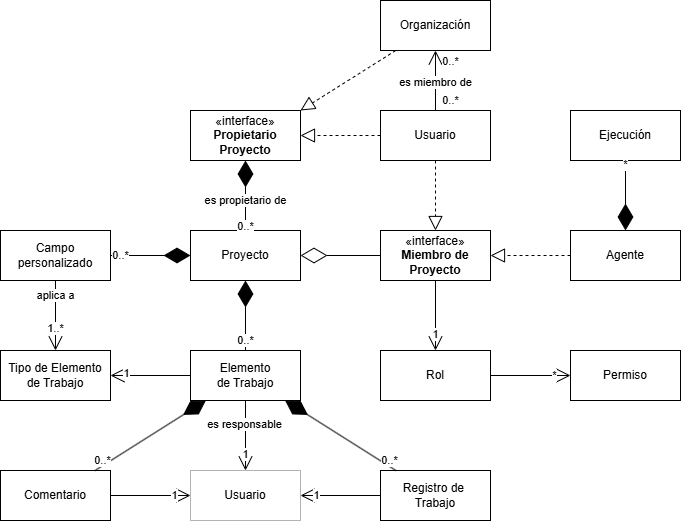

The diagram above was exported from draw.io. Its source (the exported page's mxGraphModel, read from the mxfile embedded in the PNG):
<mxGraphModel dx="1019" dy="857" grid="1" gridSize="10" guides="1" tooltips="1" connect="1" arrows="1" fold="1" page="1" pageScale="1" pageWidth="827" pageHeight="1169" math="0" shadow="0">
  <root>
    <mxCell id="WIyWlLk6GJQsqaUBKTNV-0" />
    <mxCell id="WIyWlLk6GJQsqaUBKTNV-1" parent="WIyWlLk6GJQsqaUBKTNV-0" />
    <mxCell id="57C5JfZWwtdlzGwBn3_S-247" parent="WIyWlLk6GJQsqaUBKTNV-1" style="html=1;whiteSpace=wrap;" value="«interface»&lt;br&gt;&lt;b&gt;Propietario&lt;br&gt;Proyecto&lt;/b&gt;" vertex="1">
      <mxGeometry height="50" width="110" x="370" y="160" as="geometry" />
    </mxCell>
    <mxCell id="57C5JfZWwtdlzGwBn3_S-248" parent="WIyWlLk6GJQsqaUBKTNV-1" style="html=1;whiteSpace=wrap;" value="Organización" vertex="1">
      <mxGeometry height="50" width="110" x="560" y="50" as="geometry" />
    </mxCell>
    <mxCell id="57C5JfZWwtdlzGwBn3_S-249" parent="WIyWlLk6GJQsqaUBKTNV-1" style="html=1;whiteSpace=wrap;" value="Proyecto" vertex="1">
      <mxGeometry height="50" width="110" x="370" y="280" as="geometry" />
    </mxCell>
    <mxCell id="57C5JfZWwtdlzGwBn3_S-250" edge="1" parent="WIyWlLk6GJQsqaUBKTNV-1" source="57C5JfZWwtdlzGwBn3_S-248" style="endArrow=block;dashed=1;endFill=0;endSize=12;html=1;rounded=0;entryX=1;entryY=0;entryDx=0;entryDy=0;" target="57C5JfZWwtdlzGwBn3_S-247" value="">
      <mxGeometry relative="1" width="160" as="geometry">
        <mxPoint x="600" y="580" as="sourcePoint" />
        <mxPoint x="760" y="580" as="targetPoint" />
      </mxGeometry>
    </mxCell>
    <mxCell id="57C5JfZWwtdlzGwBn3_S-251" parent="WIyWlLk6GJQsqaUBKTNV-1" style="html=1;whiteSpace=wrap;" value="Usuario" vertex="1">
      <mxGeometry height="50" width="110" x="560" y="160" as="geometry" />
    </mxCell>
    <mxCell id="57C5JfZWwtdlzGwBn3_S-252" edge="1" parent="WIyWlLk6GJQsqaUBKTNV-1" source="57C5JfZWwtdlzGwBn3_S-251" style="endArrow=block;dashed=1;endFill=0;endSize=12;html=1;rounded=0;" target="57C5JfZWwtdlzGwBn3_S-247" value="">
      <mxGeometry relative="1" width="160" as="geometry">
        <mxPoint x="600" y="218" as="sourcePoint" />
        <mxPoint x="490" y="203" as="targetPoint" />
      </mxGeometry>
    </mxCell>
    <mxCell id="57C5JfZWwtdlzGwBn3_S-253" edge="1" parent="WIyWlLk6GJQsqaUBKTNV-1" source="57C5JfZWwtdlzGwBn3_S-249" style="endArrow=diamondThin;endFill=1;endSize=24;html=1;rounded=0;" target="57C5JfZWwtdlzGwBn3_S-247" value="">
      <mxGeometry relative="1" width="160" as="geometry">
        <mxPoint x="600" y="580" as="sourcePoint" />
        <mxPoint x="760" y="580" as="targetPoint" />
      </mxGeometry>
    </mxCell>
    <mxCell id="57C5JfZWwtdlzGwBn3_S-254" connectable="0" parent="57C5JfZWwtdlzGwBn3_S-253" style="edgeLabel;html=1;align=center;verticalAlign=middle;resizable=0;points=[];" value="es propietario de" vertex="1">
      <mxGeometry relative="1" x="-0.2514" as="geometry">
        <mxPoint y="-4" as="offset" />
      </mxGeometry>
    </mxCell>
    <mxCell id="57C5JfZWwtdlzGwBn3_S-255" connectable="0" parent="57C5JfZWwtdlzGwBn3_S-253" style="edgeLabel;html=1;align=center;verticalAlign=middle;resizable=0;points=[];" value="0..*" vertex="1">
      <mxGeometry relative="1" x="-0.8761" as="geometry">
        <mxPoint as="offset" />
      </mxGeometry>
    </mxCell>
    <mxCell id="57C5JfZWwtdlzGwBn3_S-256" edge="1" parent="WIyWlLk6GJQsqaUBKTNV-1" source="57C5JfZWwtdlzGwBn3_S-251" style="endArrow=open;endFill=1;endSize=12;html=1;rounded=0;" target="57C5JfZWwtdlzGwBn3_S-248" value="">
      <mxGeometry relative="1" width="160" as="geometry">
        <mxPoint x="430" y="190" as="sourcePoint" />
        <mxPoint x="590" y="190" as="targetPoint" />
      </mxGeometry>
    </mxCell>
    <mxCell id="57C5JfZWwtdlzGwBn3_S-257" connectable="0" parent="57C5JfZWwtdlzGwBn3_S-256" style="edgeLabel;html=1;align=center;verticalAlign=middle;resizable=0;points=[];" value="es miembro de" vertex="1">
      <mxGeometry relative="1" x="-0.0583" as="geometry">
        <mxPoint as="offset" />
      </mxGeometry>
    </mxCell>
    <mxCell id="57C5JfZWwtdlzGwBn3_S-258" connectable="0" parent="57C5JfZWwtdlzGwBn3_S-256" style="edgeLabel;html=1;align=center;verticalAlign=middle;resizable=0;points=[];" value="0..*" vertex="1">
      <mxGeometry relative="1" x="0.5973" as="geometry">
        <mxPoint x="15" y="-2" as="offset" />
      </mxGeometry>
    </mxCell>
    <mxCell id="57C5JfZWwtdlzGwBn3_S-259" connectable="0" parent="57C5JfZWwtdlzGwBn3_S-256" style="edgeLabel;html=1;align=center;verticalAlign=middle;resizable=0;points=[];" value="0..*" vertex="1">
      <mxGeometry relative="1" x="-0.5694" as="geometry">
        <mxPoint x="15" y="3" as="offset" />
      </mxGeometry>
    </mxCell>
    <mxCell id="57C5JfZWwtdlzGwBn3_S-260" parent="WIyWlLk6GJQsqaUBKTNV-1" style="html=1;whiteSpace=wrap;" value="«interface»&lt;br&gt;&lt;b&gt;Miembro de Proyecto&lt;/b&gt;" vertex="1">
      <mxGeometry height="50" width="110" x="560" y="280" as="geometry" />
    </mxCell>
    <mxCell id="57C5JfZWwtdlzGwBn3_S-261" parent="WIyWlLk6GJQsqaUBKTNV-1" style="html=1;whiteSpace=wrap;" value="Agente" vertex="1">
      <mxGeometry height="50" width="110" x="750" y="280" as="geometry" />
    </mxCell>
    <mxCell id="57C5JfZWwtdlzGwBn3_S-262" edge="1" parent="WIyWlLk6GJQsqaUBKTNV-1" source="57C5JfZWwtdlzGwBn3_S-251" style="endArrow=block;dashed=1;endFill=0;endSize=12;html=1;rounded=0;" target="57C5JfZWwtdlzGwBn3_S-260" value="">
      <mxGeometry relative="1" width="160" as="geometry">
        <mxPoint x="570" y="195" as="sourcePoint" />
        <mxPoint x="490" y="195" as="targetPoint" />
      </mxGeometry>
    </mxCell>
    <mxCell id="57C5JfZWwtdlzGwBn3_S-263" edge="1" parent="WIyWlLk6GJQsqaUBKTNV-1" source="57C5JfZWwtdlzGwBn3_S-261" style="endArrow=block;dashed=1;endFill=0;endSize=12;html=1;rounded=0;" target="57C5JfZWwtdlzGwBn3_S-260" value="">
      <mxGeometry relative="1" width="160" as="geometry">
        <mxPoint x="625" y="220" as="sourcePoint" />
        <mxPoint x="625" y="290" as="targetPoint" />
      </mxGeometry>
    </mxCell>
    <mxCell id="57C5JfZWwtdlzGwBn3_S-264" parent="WIyWlLk6GJQsqaUBKTNV-1" style="html=1;whiteSpace=wrap;" value="Ejecución" vertex="1">
      <mxGeometry height="50" width="110" x="750" y="160" as="geometry" />
    </mxCell>
    <mxCell id="57C5JfZWwtdlzGwBn3_S-265" edge="1" parent="WIyWlLk6GJQsqaUBKTNV-1" source="57C5JfZWwtdlzGwBn3_S-264" style="endArrow=diamondThin;endFill=1;endSize=24;html=1;rounded=0;" target="57C5JfZWwtdlzGwBn3_S-261" value="">
      <mxGeometry relative="1" width="160" as="geometry">
        <mxPoint x="435" y="290" as="sourcePoint" />
        <mxPoint x="435" y="220" as="targetPoint" />
      </mxGeometry>
    </mxCell>
    <mxCell id="57C5JfZWwtdlzGwBn3_S-267" connectable="0" parent="57C5JfZWwtdlzGwBn3_S-265" style="edgeLabel;html=1;align=center;verticalAlign=middle;resizable=0;points=[];" value="*" vertex="1">
      <mxGeometry relative="1" x="-0.8761" as="geometry">
        <mxPoint as="offset" />
      </mxGeometry>
    </mxCell>
    <mxCell id="57C5JfZWwtdlzGwBn3_S-268" edge="1" parent="WIyWlLk6GJQsqaUBKTNV-1" source="57C5JfZWwtdlzGwBn3_S-260" style="endArrow=diamondThin;endFill=0;endSize=24;html=1;rounded=0;" target="57C5JfZWwtdlzGwBn3_S-249" value="">
      <mxGeometry relative="1" width="160" as="geometry">
        <mxPoint x="560" y="260" as="sourcePoint" />
        <mxPoint x="720" y="260" as="targetPoint" />
      </mxGeometry>
    </mxCell>
    <mxCell id="57C5JfZWwtdlzGwBn3_S-270" parent="WIyWlLk6GJQsqaUBKTNV-1" style="html=1;whiteSpace=wrap;" value="Rol" vertex="1">
      <mxGeometry height="50" width="110" x="560" y="400" as="geometry" />
    </mxCell>
    <mxCell id="57C5JfZWwtdlzGwBn3_S-273" parent="WIyWlLk6GJQsqaUBKTNV-1" style="html=1;whiteSpace=wrap;" value="Permiso" vertex="1">
      <mxGeometry height="50" width="110" x="750" y="400" as="geometry" />
    </mxCell>
    <mxCell id="57C5JfZWwtdlzGwBn3_S-274" edge="1" parent="WIyWlLk6GJQsqaUBKTNV-1" source="57C5JfZWwtdlzGwBn3_S-260" style="endArrow=open;endFill=1;endSize=12;html=1;rounded=0;" target="57C5JfZWwtdlzGwBn3_S-270" value="">
      <mxGeometry relative="1" width="160" as="geometry">
        <mxPoint x="625" y="170" as="sourcePoint" />
        <mxPoint x="625" y="110" as="targetPoint" />
      </mxGeometry>
    </mxCell>
    <mxCell id="57C5JfZWwtdlzGwBn3_S-276" connectable="0" parent="57C5JfZWwtdlzGwBn3_S-274" style="edgeLabel;html=1;align=center;verticalAlign=middle;resizable=0;points=[];" value="1" vertex="1">
      <mxGeometry relative="1" x="0.5973" as="geometry">
        <mxPoint y="-2" as="offset" />
      </mxGeometry>
    </mxCell>
    <mxCell id="57C5JfZWwtdlzGwBn3_S-278" edge="1" parent="WIyWlLk6GJQsqaUBKTNV-1" source="57C5JfZWwtdlzGwBn3_S-270" style="endArrow=open;endFill=1;endSize=12;html=1;rounded=0;" target="57C5JfZWwtdlzGwBn3_S-273" value="">
      <mxGeometry relative="1" width="160" as="geometry">
        <mxPoint x="625" y="340" as="sourcePoint" />
        <mxPoint x="625" y="410" as="targetPoint" />
      </mxGeometry>
    </mxCell>
    <mxCell id="57C5JfZWwtdlzGwBn3_S-279" connectable="0" parent="57C5JfZWwtdlzGwBn3_S-278" style="edgeLabel;html=1;align=center;verticalAlign=middle;resizable=0;points=[];" value="*" vertex="1">
      <mxGeometry relative="1" x="0.5973" as="geometry">
        <mxPoint as="offset" />
      </mxGeometry>
    </mxCell>
    <mxCell id="57C5JfZWwtdlzGwBn3_S-280" parent="WIyWlLk6GJQsqaUBKTNV-1" style="html=1;whiteSpace=wrap;" value="Campo personalizado" vertex="1">
      <mxGeometry height="50" width="110" x="180" y="280" as="geometry" />
    </mxCell>
    <mxCell id="57C5JfZWwtdlzGwBn3_S-281" edge="1" parent="WIyWlLk6GJQsqaUBKTNV-1" source="57C5JfZWwtdlzGwBn3_S-280" style="endArrow=diamondThin;endFill=1;endSize=24;html=1;rounded=0;" target="57C5JfZWwtdlzGwBn3_S-249" value="">
      <mxGeometry relative="1" width="160" as="geometry">
        <mxPoint x="435" y="290" as="sourcePoint" />
        <mxPoint x="435" y="220" as="targetPoint" />
      </mxGeometry>
    </mxCell>
    <mxCell id="57C5JfZWwtdlzGwBn3_S-283" connectable="0" parent="57C5JfZWwtdlzGwBn3_S-281" style="edgeLabel;html=1;align=center;verticalAlign=middle;resizable=0;points=[];" value="0..*" vertex="1">
      <mxGeometry relative="1" x="-0.8761" as="geometry">
        <mxPoint x="5" as="offset" />
      </mxGeometry>
    </mxCell>
    <mxCell id="57C5JfZWwtdlzGwBn3_S-284" parent="WIyWlLk6GJQsqaUBKTNV-1" style="html=1;whiteSpace=wrap;" value="Tipo de Elemento&lt;br&gt;de Trabajo" vertex="1">
      <mxGeometry height="50" width="110" x="180" y="400" as="geometry" />
    </mxCell>
    <mxCell id="57C5JfZWwtdlzGwBn3_S-285" edge="1" parent="WIyWlLk6GJQsqaUBKTNV-1" source="57C5JfZWwtdlzGwBn3_S-280" style="endArrow=open;endFill=1;endSize=12;html=1;rounded=0;" target="57C5JfZWwtdlzGwBn3_S-284" value="">
      <mxGeometry relative="1" width="160" as="geometry">
        <mxPoint x="625" y="170" as="sourcePoint" />
        <mxPoint x="625" y="110" as="targetPoint" />
      </mxGeometry>
    </mxCell>
    <mxCell id="57C5JfZWwtdlzGwBn3_S-287" connectable="0" parent="57C5JfZWwtdlzGwBn3_S-285" style="edgeLabel;html=1;align=center;verticalAlign=middle;resizable=0;points=[];" value="1..*" vertex="1">
      <mxGeometry relative="1" x="0.5973" as="geometry">
        <mxPoint y="-8" as="offset" />
      </mxGeometry>
    </mxCell>
    <mxCell id="57C5JfZWwtdlzGwBn3_S-289" connectable="0" parent="57C5JfZWwtdlzGwBn3_S-285" style="edgeLabel;html=1;align=center;verticalAlign=middle;resizable=0;points=[];" value="aplica a" vertex="1">
      <mxGeometry relative="1" x="-0.5821" as="geometry">
        <mxPoint as="offset" />
      </mxGeometry>
    </mxCell>
    <mxCell id="57C5JfZWwtdlzGwBn3_S-290" parent="WIyWlLk6GJQsqaUBKTNV-1" style="html=1;whiteSpace=wrap;" value="Elemento&lt;br&gt;de Trabajo" vertex="1">
      <mxGeometry height="50" width="110" x="370" y="400" as="geometry" />
    </mxCell>
    <mxCell id="57C5JfZWwtdlzGwBn3_S-291" edge="1" parent="WIyWlLk6GJQsqaUBKTNV-1" source="57C5JfZWwtdlzGwBn3_S-290" style="endArrow=diamondThin;endFill=1;endSize=24;html=1;rounded=0;" target="57C5JfZWwtdlzGwBn3_S-249" value="">
      <mxGeometry relative="1" width="160" as="geometry">
        <mxPoint x="300" y="315" as="sourcePoint" />
        <mxPoint x="380" y="315" as="targetPoint" />
      </mxGeometry>
    </mxCell>
    <mxCell id="57C5JfZWwtdlzGwBn3_S-292" connectable="0" parent="57C5JfZWwtdlzGwBn3_S-291" style="edgeLabel;html=1;align=center;verticalAlign=middle;resizable=0;points=[];" value="0..*" vertex="1">
      <mxGeometry relative="1" x="-0.8761" as="geometry">
        <mxPoint y="-6" as="offset" />
      </mxGeometry>
    </mxCell>
    <mxCell id="57C5JfZWwtdlzGwBn3_S-293" edge="1" parent="WIyWlLk6GJQsqaUBKTNV-1" source="57C5JfZWwtdlzGwBn3_S-290" style="endArrow=open;endFill=1;endSize=12;html=1;rounded=0;" target="57C5JfZWwtdlzGwBn3_S-284" value="">
      <mxGeometry relative="1" width="160" as="geometry">
        <mxPoint x="625" y="350" as="sourcePoint" />
        <mxPoint x="625" y="420" as="targetPoint" />
      </mxGeometry>
    </mxCell>
    <mxCell id="57C5JfZWwtdlzGwBn3_S-294" connectable="0" parent="57C5JfZWwtdlzGwBn3_S-293" style="edgeLabel;html=1;align=center;verticalAlign=middle;resizable=0;points=[];" value="1" vertex="1">
      <mxGeometry relative="1" x="0.5973" as="geometry">
        <mxPoint y="-2" as="offset" />
      </mxGeometry>
    </mxCell>
    <mxCell id="57C5JfZWwtdlzGwBn3_S-295" parent="WIyWlLk6GJQsqaUBKTNV-1" style="html=1;whiteSpace=wrap;strokeColor=#B3B3B3;" value="Usuario" vertex="1">
      <mxGeometry height="50" width="110" x="370" y="520" as="geometry" />
    </mxCell>
    <mxCell id="57C5JfZWwtdlzGwBn3_S-296" parent="WIyWlLk6GJQsqaUBKTNV-1" style="html=1;whiteSpace=wrap;" value="Comentario" vertex="1">
      <mxGeometry height="50" width="110" x="180" y="520" as="geometry" />
    </mxCell>
    <mxCell id="57C5JfZWwtdlzGwBn3_S-297" parent="WIyWlLk6GJQsqaUBKTNV-1" style="html=1;whiteSpace=wrap;" value="Registro de&amp;nbsp;&lt;br&gt;Trabajo" vertex="1">
      <mxGeometry height="50" width="110" x="560" y="520" as="geometry" />
    </mxCell>
    <mxCell id="57C5JfZWwtdlzGwBn3_S-298" edge="1" parent="WIyWlLk6GJQsqaUBKTNV-1" source="57C5JfZWwtdlzGwBn3_S-290" style="endArrow=open;endFill=1;endSize=12;html=1;rounded=0;" target="57C5JfZWwtdlzGwBn3_S-295" value="">
      <mxGeometry relative="1" width="160" as="geometry">
        <mxPoint x="380" y="435" as="sourcePoint" />
        <mxPoint x="300" y="435" as="targetPoint" />
      </mxGeometry>
    </mxCell>
    <mxCell id="57C5JfZWwtdlzGwBn3_S-299" connectable="0" parent="57C5JfZWwtdlzGwBn3_S-298" style="edgeLabel;html=1;align=center;verticalAlign=middle;resizable=0;points=[];" value="1" vertex="1">
      <mxGeometry relative="1" x="0.5973" as="geometry">
        <mxPoint y="-2" as="offset" />
      </mxGeometry>
    </mxCell>
    <mxCell id="57C5JfZWwtdlzGwBn3_S-300" connectable="0" parent="57C5JfZWwtdlzGwBn3_S-298" style="edgeLabel;html=1;align=center;verticalAlign=middle;resizable=0;points=[];" value="es responsable" vertex="1">
      <mxGeometry relative="1" x="-0.3348" y="-1" as="geometry">
        <mxPoint as="offset" />
      </mxGeometry>
    </mxCell>
    <mxCell id="57C5JfZWwtdlzGwBn3_S-301" edge="1" parent="WIyWlLk6GJQsqaUBKTNV-1" source="57C5JfZWwtdlzGwBn3_S-296" style="endArrow=diamondThin;endFill=1;endSize=24;html=1;rounded=0;" target="57C5JfZWwtdlzGwBn3_S-290" value="">
      <mxGeometry relative="1" width="160" as="geometry">
        <mxPoint x="435" y="410" as="sourcePoint" />
        <mxPoint x="435" y="340" as="targetPoint" />
      </mxGeometry>
    </mxCell>
    <mxCell id="57C5JfZWwtdlzGwBn3_S-302" connectable="0" parent="57C5JfZWwtdlzGwBn3_S-301" style="edgeLabel;html=1;align=center;verticalAlign=middle;resizable=0;points=[];" value="0..*" vertex="1">
      <mxGeometry relative="1" x="-0.8761" as="geometry">
        <mxPoint y="-6" as="offset" />
      </mxGeometry>
    </mxCell>
    <mxCell id="57C5JfZWwtdlzGwBn3_S-303" edge="1" parent="WIyWlLk6GJQsqaUBKTNV-1" source="57C5JfZWwtdlzGwBn3_S-297" style="endArrow=diamondThin;endFill=1;endSize=24;html=1;rounded=0;" target="57C5JfZWwtdlzGwBn3_S-290" value="">
      <mxGeometry relative="1" width="160" as="geometry">
        <mxPoint x="285" y="530" as="sourcePoint" />
        <mxPoint x="395" y="460" as="targetPoint" />
      </mxGeometry>
    </mxCell>
    <mxCell id="57C5JfZWwtdlzGwBn3_S-304" connectable="0" parent="57C5JfZWwtdlzGwBn3_S-303" style="edgeLabel;html=1;align=center;verticalAlign=middle;resizable=0;points=[];" value="0..*" vertex="1">
      <mxGeometry relative="1" x="-0.8761" as="geometry">
        <mxPoint y="-6" as="offset" />
      </mxGeometry>
    </mxCell>
    <mxCell id="57C5JfZWwtdlzGwBn3_S-306" edge="1" parent="WIyWlLk6GJQsqaUBKTNV-1" source="57C5JfZWwtdlzGwBn3_S-297" style="endArrow=open;endFill=1;endSize=12;html=1;rounded=0;" target="57C5JfZWwtdlzGwBn3_S-295" value="">
      <mxGeometry relative="1" width="160" as="geometry">
        <mxPoint x="680" y="435" as="sourcePoint" />
        <mxPoint x="760" y="435" as="targetPoint" />
      </mxGeometry>
    </mxCell>
    <mxCell id="57C5JfZWwtdlzGwBn3_S-307" connectable="0" parent="57C5JfZWwtdlzGwBn3_S-306" style="edgeLabel;html=1;align=center;verticalAlign=middle;resizable=0;points=[];" value="1" vertex="1">
      <mxGeometry relative="1" x="0.5973" as="geometry">
        <mxPoint as="offset" />
      </mxGeometry>
    </mxCell>
    <mxCell id="57C5JfZWwtdlzGwBn3_S-308" edge="1" parent="WIyWlLk6GJQsqaUBKTNV-1" source="57C5JfZWwtdlzGwBn3_S-296" style="endArrow=open;endFill=1;endSize=12;html=1;rounded=0;" target="57C5JfZWwtdlzGwBn3_S-295" value="">
      <mxGeometry relative="1" width="160" as="geometry">
        <mxPoint x="570" y="555" as="sourcePoint" />
        <mxPoint x="490" y="555" as="targetPoint" />
      </mxGeometry>
    </mxCell>
    <mxCell id="57C5JfZWwtdlzGwBn3_S-309" connectable="0" parent="57C5JfZWwtdlzGwBn3_S-308" style="edgeLabel;html=1;align=center;verticalAlign=middle;resizable=0;points=[];" value="1" vertex="1">
      <mxGeometry relative="1" x="0.5973" as="geometry">
        <mxPoint as="offset" />
      </mxGeometry>
    </mxCell>
  </root>
</mxGraphModel>